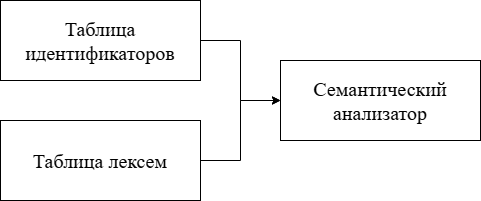

The diagram above was exported from draw.io. Its source (the exported page's mxGraphModel, read from the mxfile embedded in the PNG):
<mxGraphModel dx="702" dy="802" grid="1" gridSize="10" guides="1" tooltips="1" connect="1" arrows="1" fold="1" page="1" pageScale="1" pageWidth="1169" pageHeight="827" math="0" shadow="0">
  <root>
    <mxCell id="0" />
    <mxCell id="1" parent="0" />
    <mxCell id="HLJW09kIqLoH78I1Wo8N-6" style="edgeStyle=orthogonalEdgeStyle;rounded=0;orthogonalLoop=1;jettySize=auto;html=1;exitX=1;exitY=0.5;exitDx=0;exitDy=0;entryX=0;entryY=0.5;entryDx=0;entryDy=0;" edge="1" parent="1" source="HLJW09kIqLoH78I1Wo8N-1" target="HLJW09kIqLoH78I1Wo8N-3">
      <mxGeometry relative="1" as="geometry" />
    </mxCell>
    <mxCell id="HLJW09kIqLoH78I1Wo8N-1" value="Таблица лексем" style="rounded=0;whiteSpace=wrap;html=1;fontSize=20;fontFamily=Times New Roman;" vertex="1" parent="1">
      <mxGeometry x="360" y="400" width="200" height="80" as="geometry" />
    </mxCell>
    <mxCell id="HLJW09kIqLoH78I1Wo8N-5" style="edgeStyle=orthogonalEdgeStyle;rounded=0;orthogonalLoop=1;jettySize=auto;html=1;exitX=1;exitY=0.5;exitDx=0;exitDy=0;entryX=0;entryY=0.5;entryDx=0;entryDy=0;" edge="1" parent="1" source="HLJW09kIqLoH78I1Wo8N-2" target="HLJW09kIqLoH78I1Wo8N-3">
      <mxGeometry relative="1" as="geometry" />
    </mxCell>
    <mxCell id="HLJW09kIqLoH78I1Wo8N-2" value="Таблица идентификаторов" style="rounded=0;whiteSpace=wrap;html=1;fontSize=20;fontFamily=Times New Roman;" vertex="1" parent="1">
      <mxGeometry x="360" y="280" width="200" height="80" as="geometry" />
    </mxCell>
    <mxCell id="HLJW09kIqLoH78I1Wo8N-3" value="Семантический анализатор" style="rounded=0;whiteSpace=wrap;html=1;fontSize=20;fontFamily=Times New Roman;" vertex="1" parent="1">
      <mxGeometry x="640" y="340" width="200" height="80" as="geometry" />
    </mxCell>
  </root>
</mxGraphModel>